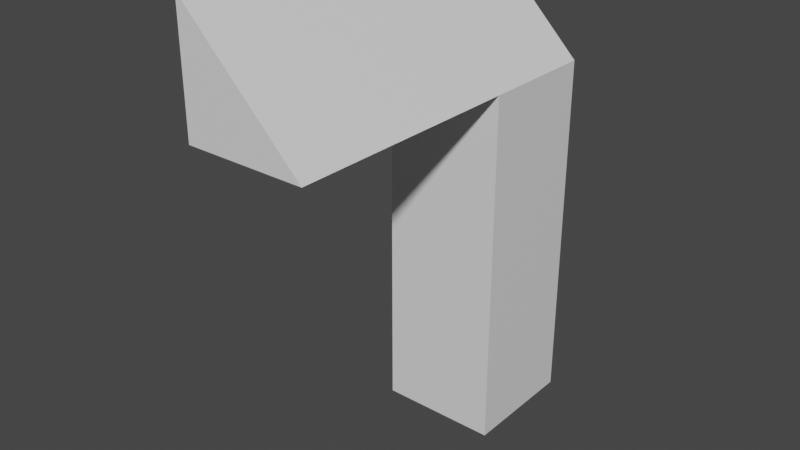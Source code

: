 # Source: Target3.blend  (saved by Blender 3.2.14; exported with 4.5.12 LTS)
import bpy
from mathutils import Matrix  # noqa: F401  (used for matrix-valued properties, if any)

bpy.ops.wm.read_factory_settings(use_empty=True)
scene = bpy.context.scene
scene.name = 'Scene'

# ---- collections
col_collection = bpy.data.collections.new('Collection'); scene.collection.children.link(col_collection)

# ---- materials (node trees are filled in below, after node groups)
mat_material = bpy.data.materials.new('Material')
mat_material.alpha_threshold = 0.0
mat_material.use_transparent_shadow = False
mat_material.roughness = 0.5
mat_material.line_color = (0.0, 0.0, 0.0, 1.0)

# ---- material node trees
mat_material.use_nodes = True; mat_material.node_tree.nodes.clear()
_N = mat_material.node_tree.nodes; _L = mat_material.node_tree.links
n0 = _N.new('ShaderNodeOutputMaterial'); n0.name = 'Material Output'; n0.location = (300, 300)
n1 = _N.new('ShaderNodeBsdfPrincipled'); n1.name = 'Principled BSDF'; n1.location = (10, 300)
n1.distribution = 'GGX'
n1.subsurface_method = 'RANDOM_WALK_SKIN'
n1.inputs[3].default_value = 1.45
n1.inputs[27].default_value = (0.0, 0.0, 0.0, 1.0)
n1.inputs[28].default_value = 1.0
_L.new(n1.outputs[0], n0.inputs[0])
n0.is_active_output = True

# ---- world
world_world = bpy.data.worlds.new('World'); scene.world = world_world
world_world.use_nodes = True; world_world.node_tree.nodes.clear()
_N = world_world.node_tree.nodes; _L = world_world.node_tree.links
n0 = _N.new('ShaderNodeOutputWorld'); n0.name = 'World Output'; n0.location = (300, 300)
n1 = _N.new('ShaderNodeBackground'); n1.name = 'Background'; n1.location = (10, 300)
n1.inputs[0].default_value = (0.05088, 0.05088, 0.05088, 1.0)
_L.new(n1.outputs[0], n0.inputs[0])
n0.is_active_output = True
world_world.color = (0.05088, 0.05088, 0.05088)
world_world.use_sun_shadow = False
world_world.sun_shadow_jitter_overblur = 0.0

# ---- meshes
me_cube_001 = bpy.data.meshes.new('Cube.001')
me_cube_001.from_pydata([(1.111, 1.667, -2.222), (1.111, 1.667, -4.222), (1.111, -0.3333, -2.222), (1.111, -0.3333, -4.222), (-0.8889, 1.667, -2.222), (-0.8889, 1.667, -4.222), (-0.8889, -0.3333, -2.222), (-0.8889, -0.3333, -4.222), (1.111, -0.3333, -0.2222), (-0.8889, -0.3333, -0.2222), (1.111, 1.667, -0.2222), (-0.8889, 1.667, -0.2222), (1.111, -0.3333, 1.778), (-0.8889, -0.3333, 1.778), (1.111, 1.667, 1.778), (-0.8889, 1.667, 1.778), (-0.8889, -0.3333, 3.778), (-0.8889, 1.667, 3.778), (1.111, -2.333, 1.778), (-0.8889, -2.333, 1.778), (-0.8889, -2.333, 3.778), (1.111, -4.333, 1.778), (-0.8889, -4.333, 1.778), (-0.8889, -4.333, 3.778), (1.111, 1.667, 1.457), (-0.8889, 1.667, 3.26), (0.7546, 1.667, 1.778), (-0.8889, -0.3333, 3.313), (0.6693, -4.333, 1.778), (0.7458, -0.3333, 1.778), (-0.8889, -4.333, 3.418), (1.111, -0.3333, 1.444), (0.7076, -2.333, 1.778), (-0.8889, -2.333, 3.365)], [], [(0, 4, 11, 10), (3, 2, 6, 7), (7, 6, 4, 5), (5, 1, 3, 7), (1, 0, 2, 3), (5, 4, 0, 1), (10, 11, 15, 26, 24), (6, 2, 8, 9), (4, 6, 9, 11), (2, 0, 10, 8), (8, 10, 24, 31), (11, 9, 13, 15), (9, 8, 31, 29, 13), (15, 13, 27, 25), (20, 33, 30, 23), (13, 29, 32, 19), (16, 27, 33, 20), (22, 28, 30), (19, 32, 28, 22), (24, 26, 14), (25, 26, 15), (31, 24, 14, 12), (30, 33, 19, 22), (28, 32, 18, 21), (25, 27, 16, 17), (30, 28, 21, 23), (29, 31, 12), (32, 29, 12, 18), (33, 27, 13, 19), (17, 14, 26, 25), (21, 14, 17, 23)])
_uv = me_cube_001.uv_layers.new(name='UVMap')
_uv.uv.foreach_set('vector', [0.625, 0.5, 0.625, 0.25, 0.625, 0.25, 0.625, 0.5, 0.375, 0.75, 0.625, 0.75, 0.625, 1.0, 0.375, 1.0, 0.375, 0.0, 0.625, 0.0, 0.625, 0.25, 0.375, 0.25, 0.125, 0.5, 0.375, 0.5, 0.375, 0.75, 0.125, 0.75, 0.375, 0.5, 0.625, 0.5, 0.625, 0.75, 0.375, 0.75, 0.375, 0.25, 0.625, 0.25, 0.625, 0.5, 0.375, 0.5, 0.625, 0.5, 0.625, 0.25, 0.625, 0.25, 0.625, 0.4554, 0.625, 0.5, 0.625, 1.0, 0.625, 0.75, 0.625, 0.75, 0.625, 1.0, 0.625, 0.25, 0.625, 0.0, 0.625, 0.0, 0.625, 0.25, 0.625, 0.75, 0.625, 0.5, 0.625, 0.5, 0.625, 0.75, 0.625, 0.75, 0.625, 0.5, 0.625, 0.5, 0.625, 0.75, 0.625, 0.25, 0.625, 0.0, 0.625, 0.0, 0.625, 0.25, 0.625, 1.0, 0.625, 0.75, 0.625, 0.75, 0.625, 0.7957, 0.625, 1.0, 0.625, 0.25, 0.625, 0.0, 0.625, 0.0, 0.625, 0.25, 0.625, 0.0, 0.625, 0.0, 0.625, 0.0, 0.625, 0.0, 0.625, 1.0, 0.625, 0.7957, 0.625, 0.8004, 0.625, 1.0, 0.625, 0.0, 0.625, 0.0, 0.625, 0.0, 0.625, 0.0, 0.625, 1.0, 0.625, 0.8052, 0.625, 1.0, 0.625, 1.0, 0.625, 0.8004, 0.625, 0.8052, 0.625, 1.0, 0.625, 0.5, 0.625, 0.4554, 0.625, 0.5, 0.625, 0.25, 0.625, 0.4554, 0.625, 0.25, 0.625, 0.75, 0.625, 0.5, 0.625, 0.5, 0.625, 0.75, 0.625, 0.0, 0.625, 0.0, 0.625, 0.0, 0.625, 0.0, 0.625, 0.8052, 0.625, 0.8004, 0.625, 0.75, 0.625, 0.75, 0.625, 0.25, 0.625, 0.0, 0.625, 0.0, 0.625, 0.25, 0.625, 1.0, 0.625, 0.8052, 0.625, 0.75, 0.625, 1.0, 0.625, 0.7957, 0.625, 0.75, 0.625, 0.75, 0.625, 0.8004, 0.625, 0.7957, 0.625, 0.75, 0.625, 0.75, 0.625, 0.0, 0.625, 0.0, 0.625, 0.0, 0.625, 0.0, 0.625, 0.25, 0.625, 0.5, 0.625, 0.4554, 0.625, 0.25, 0.625, 0.75, 0.625, 0.5, 0.625, 0.25, 0.625, 1.0])
me_cube_001.materials.append(mat_material)
me_cube_001.use_mirror_vertex_groups = False
me_cube_001.update()

# ---- objects
ob_cube_001 = bpy.data.objects.new('Cube.001', me_cube_001)

# ---- transforms, parenting, visibility, modifiers, constraints
ob_cube_001.location = (-0.1111, -0.6667, -3.342)
ob_cube_001.lock_rotations_4d = False
ob_cube_001.empty_display_type = 'ARROWS'
ob_cube_001.lineart.crease_threshold = 0.0

# ---- collection membership
col_collection.objects.link(ob_cube_001)

# ---- scene / render settings (as saved in the file)
scene.frame_start = 1; scene.frame_end = 250; scene.frame_set(1)
scene.render.engine = 'BLENDER_EEVEE_NEXT'
scene.cycles.sampling_pattern = 'TABULATED_SOBOL'
scene.cycles.use_light_tree = False
scene.view_settings.view_transform = 'Filmic'
bpy.context.view_layer.update()

# ---- added for rendering (the .blend has no active camera and no usable light): camera, sun
cam_auto = bpy.data.cameras.new('AutoCamera')
cam_auto.lens = 50.0
cam_auto.sensor_width = 36.0
cam_auto.clip_end = 1000.0
ob_auto_camera = bpy.data.objects.new('AutoCamera', cam_auto)
scene.collection.objects.link(ob_auto_camera)
ob_auto_camera.location = (9.43548, -13.3226, 3.98454)
ob_auto_camera.rotation_euler = (1.09748, -7.21219e-08, 0.694738)
scene.camera = ob_auto_camera
light_auto_sun = bpy.data.lights.new('AutoSun', 'SUN')
light_auto_sun.energy = 3.0
light_auto_sun.angle = 0.0523599
ob_auto_sun = bpy.data.objects.new('AutoSun', light_auto_sun)
scene.collection.objects.link(ob_auto_sun)
ob_auto_sun.rotation_euler = (0.872665, 0.174533, 0.523599)
bpy.context.view_layer.update()

